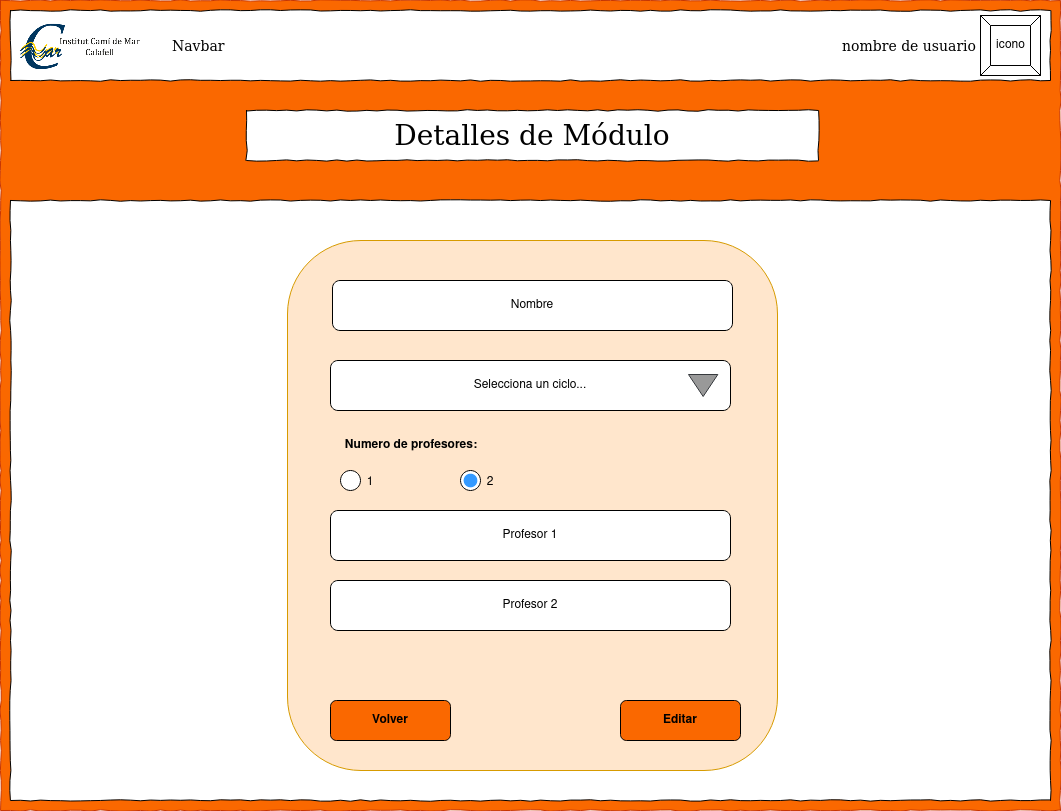

The diagram above was exported from draw.io. Its source (the exported page's mxGraphModel, read from the mxfile embedded in the PNG):
<mxGraphModel dx="1422" dy="780" grid="1" gridSize="10" guides="1" tooltips="1" connect="1" arrows="1" fold="1" page="1" pageScale="1" pageWidth="1100" pageHeight="850" background="#ffffff" math="0" shadow="0">
  <root>
    <mxCell id="0" />
    <mxCell id="1" parent="0" />
    <mxCell id="677b7b8949515195-1" value="" style="whiteSpace=wrap;html=1;rounded=0;shadow=0;labelBackgroundColor=none;strokeColor=#C73500;strokeWidth=1;fillColor=#fa6800;fontFamily=Verdana;fontSize=12;align=center;comic=1;fontColor=#000000;" parent="1" vertex="1">
      <mxGeometry x="20" y="20" width="1060" height="810" as="geometry" />
    </mxCell>
    <mxCell id="677b7b8949515195-2" value="&lt;div&gt;Detalles de Módulo&lt;/div&gt;" style="whiteSpace=wrap;html=1;rounded=0;shadow=0;labelBackgroundColor=none;strokeWidth=1;fontFamily=Verdana;fontSize=28;align=center;comic=1;" parent="1" vertex="1">
      <mxGeometry x="266" y="130" width="572" height="50" as="geometry" />
    </mxCell>
    <mxCell id="677b7b8949515195-10" value="" style="whiteSpace=wrap;html=1;rounded=0;shadow=0;labelBackgroundColor=none;strokeWidth=1;fontFamily=Verdana;fontSize=12;align=center;comic=1;" parent="1" vertex="1">
      <mxGeometry x="30" y="30" width="1040" height="70" as="geometry" />
    </mxCell>
    <mxCell id="677b7b8949515195-14" value="Navbar" style="text;html=1;points=[];align=left;verticalAlign=top;spacingTop=-4;fontSize=14;fontFamily=Verdana" parent="1" vertex="1">
      <mxGeometry x="190" y="55" width="60" height="20" as="geometry" />
    </mxCell>
    <mxCell id="677b7b8949515195-25" value="" style="whiteSpace=wrap;html=1;rounded=0;shadow=0;labelBackgroundColor=none;strokeWidth=1;fontFamily=Verdana;fontSize=12;align=center;comic=1;" parent="1" vertex="1">
      <mxGeometry x="30" y="220" width="1040" height="600" as="geometry" />
    </mxCell>
    <mxCell id="Ogi6ZS0QKjnUuNdnx6vg-1" value="icono" style="labelPosition=center;verticalLabelPosition=middle;align=center;html=1;shape=mxgraph.basic.button;dx=10;" parent="1" vertex="1">
      <mxGeometry x="1000" y="35" width="60" height="60" as="geometry" />
    </mxCell>
    <mxCell id="Ogi6ZS0QKjnUuNdnx6vg-2" value="nombre de usuario" style="text;html=1;points=[];align=left;verticalAlign=top;spacingTop=-4;fontSize=14;fontFamily=Verdana" parent="1" vertex="1">
      <mxGeometry x="860" y="55" width="60" height="20" as="geometry" />
    </mxCell>
    <mxCell id="Ogi6ZS0QKjnUuNdnx6vg-7" value="" style="shape=image;verticalLabelPosition=bottom;labelBackgroundColor=default;verticalAlign=top;aspect=fixed;imageAspect=0;image=https://pagaments.inscamidemar.cat/images/logo_2.png;" parent="1" vertex="1">
      <mxGeometry x="35" y="35.599999999999994" width="135" height="59.4" as="geometry" />
    </mxCell>
    <mxCell id="Ogi6ZS0QKjnUuNdnx6vg-22" style="edgeStyle=orthogonalEdgeStyle;rounded=0;orthogonalLoop=1;jettySize=auto;html=1;exitX=0.5;exitY=1;exitDx=0;exitDy=0;" parent="1" edge="1">
      <mxGeometry relative="1" as="geometry">
        <mxPoint x="790" y="350" as="sourcePoint" />
        <mxPoint x="790" y="350" as="targetPoint" />
      </mxGeometry>
    </mxCell>
    <mxCell id="or8D7Igtsclq6cSQvVhQ-3" value="" style="rounded=1;whiteSpace=wrap;html=1;fillColor=#ffe6cc;strokeColor=#d79b00;" parent="1" vertex="1">
      <mxGeometry x="307" y="260" width="490" height="530" as="geometry" />
    </mxCell>
    <mxCell id="or8D7Igtsclq6cSQvVhQ-4" value="Nombre" style="rounded=1;whiteSpace=wrap;html=1;" parent="1" vertex="1">
      <mxGeometry x="352" y="300" width="400" height="50" as="geometry" />
    </mxCell>
    <mxCell id="or8D7Igtsclq6cSQvVhQ-5" value="Selecciona un ciclo..." style="rounded=1;whiteSpace=wrap;html=1;" parent="1" vertex="1">
      <mxGeometry x="350" y="380" width="400" height="50" as="geometry" />
    </mxCell>
    <mxCell id="or8D7Igtsclq6cSQvVhQ-11" value="&lt;b&gt;Editar&lt;/b&gt;" style="rounded=1;whiteSpace=wrap;html=1;fillColor=#fa6800;fontColor=#000000;strokeColor=#000000;" parent="1" vertex="1">
      <mxGeometry x="640" y="720" width="120" height="40" as="geometry" />
    </mxCell>
    <mxCell id="or8D7Igtsclq6cSQvVhQ-13" value="&lt;b&gt;Volver&lt;/b&gt;" style="rounded=1;whiteSpace=wrap;html=1;fillColor=#fa6800;fontColor=#000000;strokeColor=#000000;" parent="1" vertex="1">
      <mxGeometry x="350" y="720" width="120" height="40" as="geometry" />
    </mxCell>
    <mxCell id="or8D7Igtsclq6cSQvVhQ-16" value="" style="triangle;whiteSpace=wrap;html=1;strokeColor=#36393d;rotation=90;fillColor=#999999;" parent="1" vertex="1">
      <mxGeometry x="711.67" y="390.33" width="22" height="29.34" as="geometry" />
    </mxCell>
    <mxCell id="or8D7Igtsclq6cSQvVhQ-17" value="Profesor 1" style="rounded=1;whiteSpace=wrap;html=1;" parent="1" vertex="1">
      <mxGeometry x="350" y="530" width="400" height="50" as="geometry" />
    </mxCell>
    <mxCell id="or8D7Igtsclq6cSQvVhQ-30" value="" style="ellipse;whiteSpace=wrap;html=1;aspect=fixed;" parent="1" vertex="1">
      <mxGeometry x="360" y="489.99" width="20" height="20" as="geometry" />
    </mxCell>
    <mxCell id="fCX3za2p4kwS9zmHmpjW-1" value="&lt;div&gt;Profesor 2&lt;/div&gt;" style="rounded=1;whiteSpace=wrap;html=1;" parent="1" vertex="1">
      <mxGeometry x="350" y="600" width="400" height="50" as="geometry" />
    </mxCell>
    <mxCell id="fCX3za2p4kwS9zmHmpjW-2" value="&lt;b&gt;Numero de profesores: &lt;/b&gt;" style="text;html=1;strokeColor=none;fillColor=none;align=center;verticalAlign=middle;whiteSpace=wrap;rounded=0;" parent="1" vertex="1">
      <mxGeometry x="362" y="450" width="138" height="30" as="geometry" />
    </mxCell>
    <mxCell id="fCX3za2p4kwS9zmHmpjW-3" value="" style="ellipse;whiteSpace=wrap;html=1;aspect=fixed;" parent="1" vertex="1">
      <mxGeometry x="480" y="490" width="20" height="20" as="geometry" />
    </mxCell>
    <mxCell id="fCX3za2p4kwS9zmHmpjW-6" value="&lt;div&gt;2&lt;/div&gt;" style="text;html=1;strokeColor=none;fillColor=none;align=center;verticalAlign=middle;whiteSpace=wrap;rounded=0;" parent="1" vertex="1">
      <mxGeometry x="480" y="486.88" width="60" height="30" as="geometry" />
    </mxCell>
    <mxCell id="fCX3za2p4kwS9zmHmpjW-8" value="" style="ellipse;whiteSpace=wrap;html=1;aspect=fixed;strokeColor=none;fillColor=#3399FF;" parent="1" vertex="1">
      <mxGeometry x="483.12" y="493.13" width="13.75" height="13.75" as="geometry" />
    </mxCell>
    <mxCell id="fCX3za2p4kwS9zmHmpjW-9" value="1" style="text;html=1;strokeColor=none;fillColor=none;align=center;verticalAlign=middle;whiteSpace=wrap;rounded=0;" parent="1" vertex="1">
      <mxGeometry x="360" y="486.88" width="60" height="30" as="geometry" />
    </mxCell>
  </root>
</mxGraphModel>